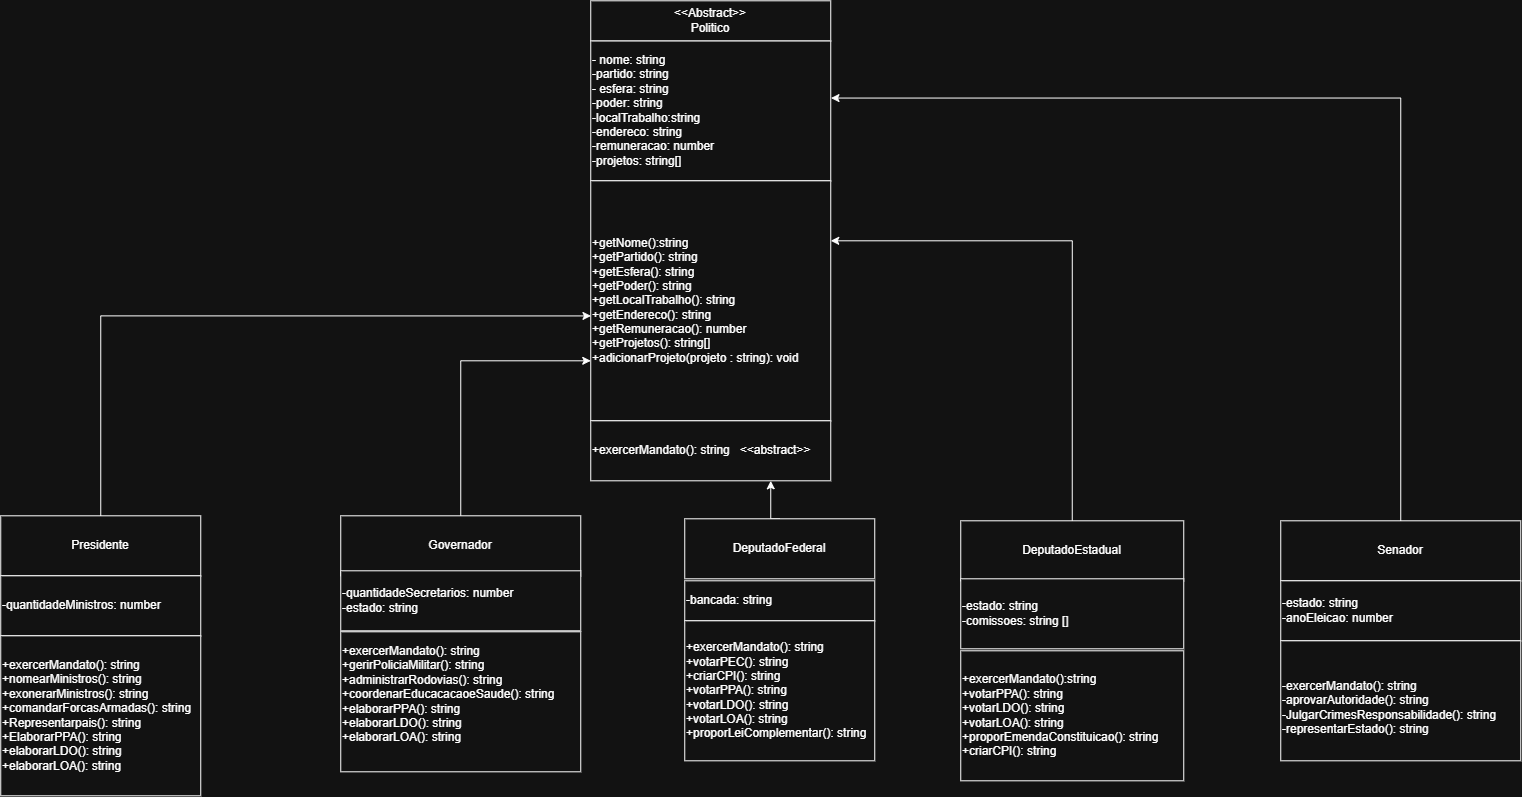

The diagram above was exported from draw.io. Its source (the exported page's mxGraphModel, read from the mxfile embedded in the PNG):
<mxGraphModel dx="2412" dy="1012" grid="1" gridSize="10" guides="1" tooltips="1" connect="1" arrows="1" fold="1" page="1" pageScale="1" pageWidth="827" pageHeight="1169" math="0" shadow="0">
  <root>
    <mxCell id="0" />
    <mxCell id="1" parent="0" />
    <mxCell id="a8gzo-221imTpNrCOEQr-1" parent="1" style="rounded=0;whiteSpace=wrap;html=1;align=left;" value="- nome: string&lt;div&gt;-partido: string&lt;/div&gt;&lt;div&gt;- esfera: string&lt;/div&gt;&lt;div&gt;-poder: string&lt;/div&gt;&lt;div&gt;-localTrabalho:string&lt;/div&gt;&lt;div&gt;-endereco: string&lt;/div&gt;&lt;div&gt;-remuneracao: number&lt;/div&gt;&lt;div&gt;-projetos: string[]&lt;/div&gt;" vertex="1">
      <mxGeometry height="140" width="240" x="320" y="80" as="geometry" />
    </mxCell>
    <mxCell id="a8gzo-221imTpNrCOEQr-2" parent="1" style="rounded=0;whiteSpace=wrap;html=1;" value="&amp;lt;&amp;lt;Abstract&amp;gt;&amp;gt;&lt;div&gt;Politico&lt;/div&gt;" vertex="1">
      <mxGeometry height="40" width="240" x="320" y="40" as="geometry" />
    </mxCell>
    <mxCell id="a8gzo-221imTpNrCOEQr-3" parent="1" style="whiteSpace=wrap;html=1;aspect=fixed;align=left;" value="+getNome():string&lt;div&gt;+getPartido(): string&lt;/div&gt;&lt;div&gt;+getEsfera(): string&lt;/div&gt;&lt;div&gt;+getPoder(): string&lt;/div&gt;&lt;div&gt;+getLocalTrabalho(): string&lt;/div&gt;&lt;div&gt;+getEndereco(): string&lt;/div&gt;&lt;div&gt;+getRemuneracao(): number&lt;/div&gt;&lt;div&gt;+getProjetos(): string[]&lt;/div&gt;&lt;div&gt;+adicionarProjeto(projeto : string): void&lt;/div&gt;" vertex="1">
      <mxGeometry height="240" width="240" x="320" y="220" as="geometry" />
    </mxCell>
    <mxCell id="a8gzo-221imTpNrCOEQr-4" parent="1" style="rounded=0;whiteSpace=wrap;html=1;align=left;" value="+exercerMandato(): string&amp;nbsp; &amp;nbsp;&amp;lt;&amp;lt;abstract&amp;gt;&amp;gt;" vertex="1">
      <mxGeometry height="60" width="240" x="320" y="460" as="geometry" />
    </mxCell>
    <mxCell id="a8gzo-221imTpNrCOEQr-5" parent="1" style="rounded=0;whiteSpace=wrap;html=1;align=center;" value="Presidente" vertex="1">
      <mxGeometry height="60" width="200" x="-270" y="555" as="geometry" />
    </mxCell>
    <mxCell id="a8gzo-221imTpNrCOEQr-6" parent="1" style="rounded=0;whiteSpace=wrap;html=1;align=left;" value="-quantidadeMinistros: number" vertex="1">
      <mxGeometry height="60" width="200" x="-270" y="615" as="geometry" />
    </mxCell>
    <mxCell id="a8gzo-221imTpNrCOEQr-7" parent="1" style="rounded=0;whiteSpace=wrap;html=1;align=left;" value="+exercerMandato(): string&lt;div&gt;+nomearMinistros(): string&lt;/div&gt;&lt;div&gt;+exonerarMinistros(): string&lt;/div&gt;&lt;div&gt;+comandarForcasArmadas(): string&lt;/div&gt;&lt;div&gt;+Representarpais(): string&lt;/div&gt;&lt;div&gt;+ElaborarPPA(): string&lt;/div&gt;&lt;div&gt;+elaborarLDO(): string&lt;/div&gt;&lt;div&gt;+elaborarLOA(): string&lt;/div&gt;" vertex="1">
      <mxGeometry height="160" width="200" x="-270" y="675" as="geometry" />
    </mxCell>
    <mxCell id="vz_ptYiKU8xl1JmEk_WX-8" edge="1" parent="1" source="a8gzo-221imTpNrCOEQr-8" style="edgeStyle=orthogonalEdgeStyle;rounded=0;orthogonalLoop=1;jettySize=auto;html=1;exitX=0.5;exitY=0;exitDx=0;exitDy=0;entryX=0;entryY=0.75;entryDx=0;entryDy=0;" target="a8gzo-221imTpNrCOEQr-3">
      <mxGeometry relative="1" as="geometry" />
    </mxCell>
    <mxCell id="a8gzo-221imTpNrCOEQr-8" parent="1" style="rounded=0;whiteSpace=wrap;html=1;" value="Governador" vertex="1">
      <mxGeometry height="60" width="240" x="70" y="555" as="geometry" />
    </mxCell>
    <mxCell id="a8gzo-221imTpNrCOEQr-9" parent="1" style="rounded=0;whiteSpace=wrap;html=1;align=left;" value="-quantidadeSecretarios: number&lt;div&gt;-estado: string&lt;/div&gt;" vertex="1">
      <mxGeometry height="60" width="240" x="70" y="610" as="geometry" />
    </mxCell>
    <mxCell id="a8gzo-221imTpNrCOEQr-10" parent="1" style="rounded=0;whiteSpace=wrap;html=1;align=left;" value="+exercerMandato(): string&lt;div&gt;+gerirPoliciaMilitar(): string&lt;/div&gt;&lt;div&gt;+administrarRodovias(): string&lt;/div&gt;&lt;div&gt;+coordenarEducacacaoeSaude(): string&lt;/div&gt;&lt;div&gt;+elaborarPPA(): string&lt;/div&gt;&lt;div&gt;+elaborarLDO(): string&lt;/div&gt;&lt;div&gt;+elaborarLOA(): string&lt;/div&gt;&lt;div&gt;&lt;br&gt;&lt;/div&gt;" vertex="1">
      <mxGeometry height="140" width="240" x="70" y="671" as="geometry" />
    </mxCell>
    <mxCell id="vz_ptYiKU8xl1JmEk_WX-12" edge="1" parent="1" source="a8gzo-221imTpNrCOEQr-11" style="edgeStyle=orthogonalEdgeStyle;rounded=0;orthogonalLoop=1;jettySize=auto;html=1;exitX=0.5;exitY=0;exitDx=0;exitDy=0;entryX=0.75;entryY=1;entryDx=0;entryDy=0;" target="a8gzo-221imTpNrCOEQr-4">
      <mxGeometry relative="1" as="geometry">
        <mxPoint x="509.53846153846143" y="540" as="targetPoint" />
      </mxGeometry>
    </mxCell>
    <mxCell id="a8gzo-221imTpNrCOEQr-11" parent="1" style="rounded=0;whiteSpace=wrap;html=1;" value="DeputadoFederal" vertex="1">
      <mxGeometry height="60" width="190" x="414" y="558" as="geometry" />
    </mxCell>
    <mxCell id="a8gzo-221imTpNrCOEQr-12" parent="1" style="rounded=0;whiteSpace=wrap;html=1;align=left;" value="-bancada: string" vertex="1">
      <mxGeometry height="40" width="190" x="414" y="620" as="geometry" />
    </mxCell>
    <mxCell id="a8gzo-221imTpNrCOEQr-13" parent="1" style="rounded=0;whiteSpace=wrap;html=1;align=left;" value="+exercerMandato(): string&lt;div&gt;+votarPEC(): string&lt;/div&gt;&lt;div&gt;+criarCPI(): string&lt;/div&gt;&lt;div&gt;+votarPPA(): string&lt;/div&gt;&lt;div&gt;+votarLDO(): string&lt;/div&gt;&lt;div&gt;+votarLOA(): string&lt;/div&gt;&lt;div&gt;+proporLeiComplementar(): string&lt;/div&gt;" vertex="1">
      <mxGeometry height="140" width="190" x="414" y="660" as="geometry" />
    </mxCell>
    <mxCell id="vz_ptYiKU8xl1JmEk_WX-13" edge="1" parent="1" source="a8gzo-221imTpNrCOEQr-14" style="edgeStyle=orthogonalEdgeStyle;rounded=0;orthogonalLoop=1;jettySize=auto;html=1;exitX=0.5;exitY=0;exitDx=0;exitDy=0;entryX=1;entryY=0.25;entryDx=0;entryDy=0;" target="a8gzo-221imTpNrCOEQr-3">
      <mxGeometry relative="1" as="geometry" />
    </mxCell>
    <mxCell id="a8gzo-221imTpNrCOEQr-14" parent="1" style="rounded=0;whiteSpace=wrap;html=1;" value="DeputadoEstadual" vertex="1">
      <mxGeometry height="60" width="223" x="690" y="560" as="geometry" />
    </mxCell>
    <mxCell id="a8gzo-221imTpNrCOEQr-15" parent="1" style="rounded=0;whiteSpace=wrap;html=1;align=left;" value="-estado: string&lt;div&gt;-comissoes: string []&lt;/div&gt;" vertex="1">
      <mxGeometry height="70" width="223" x="690" y="618" as="geometry" />
    </mxCell>
    <mxCell id="a8gzo-221imTpNrCOEQr-16" parent="1" style="rounded=0;whiteSpace=wrap;html=1;align=left;" value="+exercerMandato():string&lt;div&gt;+votarPPA(): string&lt;/div&gt;&lt;div&gt;+votarLDO(): string&lt;/div&gt;&lt;div&gt;+votarLOA(): string&lt;/div&gt;&lt;div&gt;+proporEmendaConstituicao(): string&lt;/div&gt;&lt;div&gt;+criarCPI(): string&lt;/div&gt;" vertex="1">
      <mxGeometry height="130" width="223" x="690" y="690" as="geometry" />
    </mxCell>
    <mxCell id="a8gzo-221imTpNrCOEQr-17" parent="1" style="rounded=0;whiteSpace=wrap;html=1;" value="Senador" vertex="1">
      <mxGeometry height="60" width="240" x="1010" y="560" as="geometry" />
    </mxCell>
    <mxCell id="a8gzo-221imTpNrCOEQr-18" parent="1" style="rounded=0;whiteSpace=wrap;html=1;align=left;" value="-estado: string&lt;div&gt;-anoEleicao: number&lt;/div&gt;" vertex="1">
      <mxGeometry height="60" width="240" x="1010" y="620" as="geometry" />
    </mxCell>
    <mxCell id="a8gzo-221imTpNrCOEQr-19" parent="1" style="rounded=0;whiteSpace=wrap;html=1;align=left;" value="&lt;br&gt;&lt;div&gt;-exercerMandato(): string&lt;/div&gt;&lt;div&gt;-aprovarAutoridade(): string&lt;/div&gt;&lt;div&gt;-JulgarCrimesResponsabilidade(): string&lt;/div&gt;&lt;div&gt;-representarEstado(): string&lt;/div&gt;" vertex="1">
      <mxGeometry height="120" width="240" x="1010" y="680" as="geometry" />
    </mxCell>
    <mxCell id="vz_ptYiKU8xl1JmEk_WX-7" edge="1" parent="1" source="a8gzo-221imTpNrCOEQr-5" style="edgeStyle=orthogonalEdgeStyle;rounded=0;orthogonalLoop=1;jettySize=auto;html=1;exitX=0.5;exitY=0;exitDx=0;exitDy=0;entryX=0.001;entryY=0.563;entryDx=0;entryDy=0;entryPerimeter=0;" target="a8gzo-221imTpNrCOEQr-3">
      <mxGeometry relative="1" as="geometry" />
    </mxCell>
    <mxCell id="vz_ptYiKU8xl1JmEk_WX-15" edge="1" parent="1" source="a8gzo-221imTpNrCOEQr-17" style="edgeStyle=orthogonalEdgeStyle;rounded=0;orthogonalLoop=1;jettySize=auto;html=1;exitX=0.5;exitY=0;exitDx=0;exitDy=0;entryX=1.001;entryY=0.409;entryDx=0;entryDy=0;entryPerimeter=0;" target="a8gzo-221imTpNrCOEQr-1">
      <mxGeometry relative="1" as="geometry" />
    </mxCell>
  </root>
</mxGraphModel>